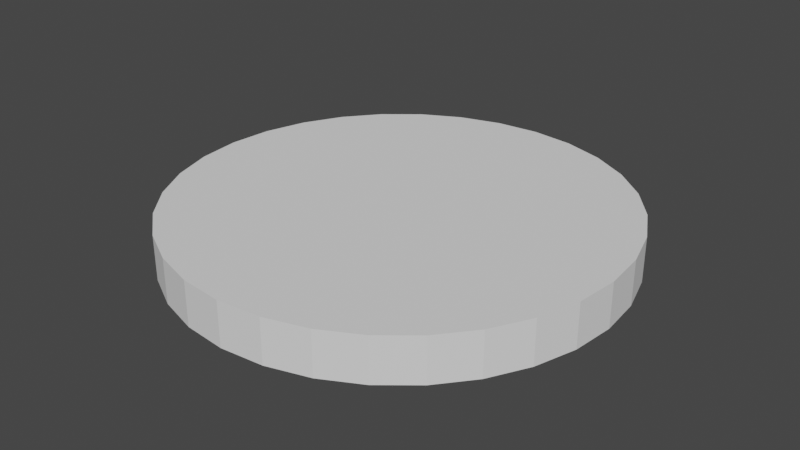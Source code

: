 # Source: CircleColliredMesh.blend  (saved by Blender 2.92.15; exported with 4.5.12 LTS)
import bpy
from mathutils import Matrix  # noqa: F401  (used for matrix-valued properties, if any)

bpy.ops.wm.read_factory_settings(use_empty=True)
scene = bpy.context.scene
scene.name = 'Scene'

# ---- collections
col_collection = bpy.data.collections.new('Collection'); scene.collection.children.link(col_collection)

# ---- world
world_world = bpy.data.worlds.new('World'); scene.world = world_world
world_world.use_nodes = True; world_world.node_tree.nodes.clear()
_N = world_world.node_tree.nodes; _L = world_world.node_tree.links
n0 = _N.new('ShaderNodeOutputWorld'); n0.name = 'World Output'; n0.location = (300, 300)
n1 = _N.new('ShaderNodeBackground'); n1.name = 'Background'; n1.location = (10, 300)
n1.inputs[0].default_value = (0.05088, 0.05088, 0.05088, 1.0)
_L.new(n1.outputs[0], n0.inputs[0])
n0.is_active_output = True
world_world.color = (0.05088, 0.05088, 0.05088)
world_world.use_sun_shadow = False
world_world.sun_shadow_jitter_overblur = 0.0

# ---- meshes
me_cylinder = bpy.data.meshes.new('Cylinder')
me_cylinder.from_pydata([(0.0, 1.0, -1.0), (0.0, 1.0, 1.0), (0.1951, 0.9808, -1.0), (0.1951, 0.9808, 1.0), (0.3827, 0.9239, -1.0), (0.3827, 0.9239, 1.0), (0.5556, 0.8315, -1.0), (0.5556, 0.8315, 1.0), (0.7071, 0.7071, -1.0), (0.7071, 0.7071, 1.0), (0.8315, 0.5556, -1.0), (0.8315, 0.5556, 1.0), (0.9239, 0.3827, -1.0), (0.9239, 0.3827, 1.0), (0.9808, 0.1951, -1.0), (0.9808, 0.1951, 1.0), (1.0, 7.55e-08, -1.0), (1.0, 7.55e-08, 1.0), (0.9808, -0.1951, -1.0), (0.9808, -0.1951, 1.0), (0.9239, -0.3827, -1.0), (0.9239, -0.3827, 1.0), (0.8315, -0.5556, -1.0), (0.8315, -0.5556, 1.0), (0.7071, -0.7071, -1.0), (0.7071, -0.7071, 1.0), (0.5556, -0.8315, -1.0), (0.5556, -0.8315, 1.0), (0.3827, -0.9239, -1.0), (0.3827, -0.9239, 1.0), (0.1951, -0.9808, -1.0), (0.1951, -0.9808, 1.0), (-3.258e-07, -1.0, -1.0), (-3.258e-07, -1.0, 1.0), (-0.1951, -0.9808, -1.0), (-0.1951, -0.9808, 1.0), (-0.3827, -0.9239, -1.0), (-0.3827, -0.9239, 1.0), (-0.5556, -0.8315, -1.0), (-0.5556, -0.8315, 1.0), (-0.7071, -0.7071, -1.0), (-0.7071, -0.7071, 1.0), (-0.8315, -0.5556, -1.0), (-0.8315, -0.5556, 1.0), (-0.9239, -0.3827, -1.0), (-0.9239, -0.3827, 1.0), (-0.9808, -0.1951, -1.0), (-0.9808, -0.1951, 1.0), (-1.0, 9.656e-07, -1.0), (-1.0, 9.656e-07, 1.0), (-0.9808, 0.1951, -1.0), (-0.9808, 0.1951, 1.0), (-0.9239, 0.3827, -1.0), (-0.9239, 0.3827, 1.0), (-0.8315, 0.5556, -1.0), (-0.8315, 0.5556, 1.0), (-0.7071, 0.7071, -1.0), (-0.7071, 0.7071, 1.0), (-0.5556, 0.8315, -1.0), (-0.5556, 0.8315, 1.0), (-0.3827, 0.9239, -1.0), (-0.3827, 0.9239, 1.0), (-0.1951, 0.9808, -1.0), (-0.1951, 0.9808, 1.0)], [], [(0, 1, 3, 2), (2, 3, 5, 4), (4, 5, 7, 6), (6, 7, 9, 8), (8, 9, 11, 10), (10, 11, 13, 12), (12, 13, 15, 14), (14, 15, 17, 16), (16, 17, 19, 18), (18, 19, 21, 20), (20, 21, 23, 22), (22, 23, 25, 24), (24, 25, 27, 26), (26, 27, 29, 28), (28, 29, 31, 30), (30, 31, 33, 32), (32, 33, 35, 34), (34, 35, 37, 36), (36, 37, 39, 38), (38, 39, 41, 40), (40, 41, 43, 42), (42, 43, 45, 44), (44, 45, 47, 46), (46, 47, 49, 48), (48, 49, 51, 50), (50, 51, 53, 52), (52, 53, 55, 54), (54, 55, 57, 56), (56, 57, 59, 58), (58, 59, 61, 60), (3, 1, 63, 61, 59, 57, 55, 53, 51, 49, 47, 45, 43, 41, 39, 37, 35, 33, 31, 29, 27, 25, 23, 21, 19, 17, 15, 13, 11, 9, 7, 5), (60, 61, 63, 62), (62, 63, 1, 0), (0, 2, 4, 6, 8, 10, 12, 14, 16, 18, 20, 22, 24, 26, 28, 30, 32, 34, 36, 38, 40, 42, 44, 46, 48, 50, 52, 54, 56, 58, 60, 62)])
_uv = me_cylinder.uv_layers.new(name='UVMap')
_uv.uv.foreach_set('vector', [1.0, 0.5, 1.0, 1.0, 0.9688, 1.0, 0.9688, 0.5, 0.9688, 0.5, 0.9688, 1.0, 0.9375, 1.0, 0.9375, 0.5, 0.9375, 0.5, 0.9375, 1.0, 0.9062, 1.0, 0.9062, 0.5, 0.9062, 0.5, 0.9062, 1.0, 0.875, 1.0, 0.875, 0.5, 0.875, 0.5, 0.875, 1.0, 0.8438, 1.0, 0.8438, 0.5, 0.8438, 0.5, 0.8438, 1.0, 0.8125, 1.0, 0.8125, 0.5, 0.8125, 0.5, 0.8125, 1.0, 0.7812, 1.0, 0.7812, 0.5, 0.7812, 0.5, 0.7812, 1.0, 0.75, 1.0, 0.75, 0.5, 0.75, 0.5, 0.75, 1.0, 0.7188, 1.0, 0.7188, 0.5, 0.7188, 0.5, 0.7188, 1.0, 0.6875, 1.0, 0.6875, 0.5, 0.6875, 0.5, 0.6875, 1.0, 0.6562, 1.0, 0.6562, 0.5, 0.6562, 0.5, 0.6562, 1.0, 0.625, 1.0, 0.625, 0.5, 0.625, 0.5, 0.625, 1.0, 0.5938, 1.0, 0.5938, 0.5, 0.5938, 0.5, 0.5938, 1.0, 0.5625, 1.0, 0.5625, 0.5, 0.5625, 0.5, 0.5625, 1.0, 0.5312, 1.0, 0.5312, 0.5, 0.5312, 0.5, 0.5312, 1.0, 0.5, 1.0, 0.5, 0.5, 0.5, 0.5, 0.5, 1.0, 0.4688, 1.0, 0.4688, 0.5, 0.4688, 0.5, 0.4688, 1.0, 0.4375, 1.0, 0.4375, 0.5, 0.4375, 0.5, 0.4375, 1.0, 0.4062, 1.0, 0.4062, 0.5, 0.4062, 0.5, 0.4062, 1.0, 0.375, 1.0, 0.375, 0.5, 0.375, 0.5, 0.375, 1.0, 0.3438, 1.0, 0.3438, 0.5, 0.3438, 0.5, 0.3438, 1.0, 0.3125, 1.0, 0.3125, 0.5, 0.3125, 0.5, 0.3125, 1.0, 0.2812, 1.0, 0.2812, 0.5, 0.2812, 0.5, 0.2812, 1.0, 0.25, 1.0, 0.25, 0.5, 0.25, 0.5, 0.25, 1.0, 0.2188, 1.0, 0.2188, 0.5, 0.2188, 0.5, 0.2188, 1.0, 0.1875, 1.0, 0.1875, 0.5, 0.1875, 0.5, 0.1875, 1.0, 0.1562, 1.0, 0.1562, 0.5, 0.1562, 0.5, 0.1562, 1.0, 0.125, 1.0, 0.125, 0.5, 0.125, 0.5, 0.125, 1.0, 0.09375, 1.0, 0.09375, 0.5, 0.09375, 0.5, 0.09375, 1.0, 0.0625, 1.0, 0.0625, 0.5, 0.2968, 0.4854, 0.25, 0.49, 0.2032, 0.4854, 0.1582, 0.4717, 0.1167, 0.4496, 0.08029, 0.4197, 0.05045, 0.3833, 0.02827, 0.3418, 0.01461, 0.2968, 0.01, 0.25, 0.01461, 0.2032, 0.02827, 0.1582, 0.05045, 0.1167, 0.08029, 0.08029, 0.1167, 0.05045, 0.1582, 0.02827, 0.2032, 0.01461, 0.25, 0.01, 0.2968, 0.01461, 0.3418, 0.02827, 0.3833, 0.05045, 0.4197, 0.08029, 0.4496, 0.1167, 0.4717, 0.1582, 0.4854, 0.2032, 0.49, 0.25, 0.4854, 0.2968, 0.4717, 0.3418, 0.4496, 0.3833, 0.4197, 0.4197, 0.3833, 0.4496, 0.3418, 0.4717, 0.0625, 0.5, 0.0625, 1.0, 0.03125, 1.0, 0.03125, 0.5, 0.03125, 0.5, 0.03125, 1.0, 0.0, 1.0, 0.0, 0.5, 0.75, 0.49, 0.7968, 0.4854, 0.8418, 0.4717, 0.8833, 0.4496, 0.9197, 0.4197, 0.9496, 0.3833, 0.9717, 0.3418, 0.9854, 0.2968, 0.99, 0.25, 0.9854, 0.2032, 0.9717, 0.1582, 0.9496, 0.1167, 0.9197, 0.08029, 0.8833, 0.05045, 0.8418, 0.02827, 0.7968, 0.01461, 0.75, 0.01, 0.7032, 0.01461, 0.6582, 0.02827, 0.6167, 0.05045, 0.5803, 0.08029, 0.5504, 0.1167, 0.5283, 0.1582, 0.5146, 0.2032, 0.51, 0.25, 0.5146, 0.2968, 0.5283, 0.3418, 0.5504, 0.3833, 0.5803, 0.4197, 0.6167, 0.4496, 0.6582, 0.4717, 0.7032, 0.4854])
me_cylinder.use_remesh_fix_poles = True
me_cylinder.use_remesh_preserve_attributes = False
me_cylinder.use_mirror_vertex_groups = False
me_cylinder.update()

# ---- objects
ob_cylinder = bpy.data.objects.new('Cylinder', me_cylinder)

# ---- transforms, parenting, visibility, modifiers, constraints
ob_cylinder.location = (0.0, 0.0, 0.0)
ob_cylinder.scale = (1.0, 1.0, 0.1)
ob_cylinder.lineart.crease_threshold = 0.0

# ---- collection membership
col_collection.objects.link(ob_cylinder)

# ---- scene / render settings (as saved in the file)
scene.frame_start = 1; scene.frame_end = 250; scene.frame_set(1)
scene.render.engine = 'BLENDER_EEVEE_NEXT'
scene.cycles.use_denoising = False
scene.cycles.samples = 128
scene.cycles.sampling_pattern = 'TABULATED_SOBOL'
scene.cycles.use_adaptive_sampling = False
scene.cycles.use_light_tree = False
scene.view_settings.view_transform = 'Filmic'
bpy.context.view_layer.update()

# ---- added for rendering (the .blend has no active camera and no usable light): camera, sun
cam_auto = bpy.data.cameras.new('AutoCamera')
cam_auto.lens = 50.0
cam_auto.sensor_width = 36.0
cam_auto.clip_end = 1000.0
ob_auto_camera = bpy.data.objects.new('AutoCamera', cam_auto)
scene.collection.objects.link(ob_auto_camera)
ob_auto_camera.location = (2.62346, -3.14816, 2.09877)
ob_auto_camera.rotation_euler = (1.09748, -7.21219e-08, 0.694738)
scene.camera = ob_auto_camera
light_auto_sun = bpy.data.lights.new('AutoSun', 'SUN')
light_auto_sun.energy = 3.0
light_auto_sun.angle = 0.0523599
ob_auto_sun = bpy.data.objects.new('AutoSun', light_auto_sun)
scene.collection.objects.link(ob_auto_sun)
ob_auto_sun.rotation_euler = (0.872665, 0.174533, 0.523599)
bpy.context.view_layer.update()

